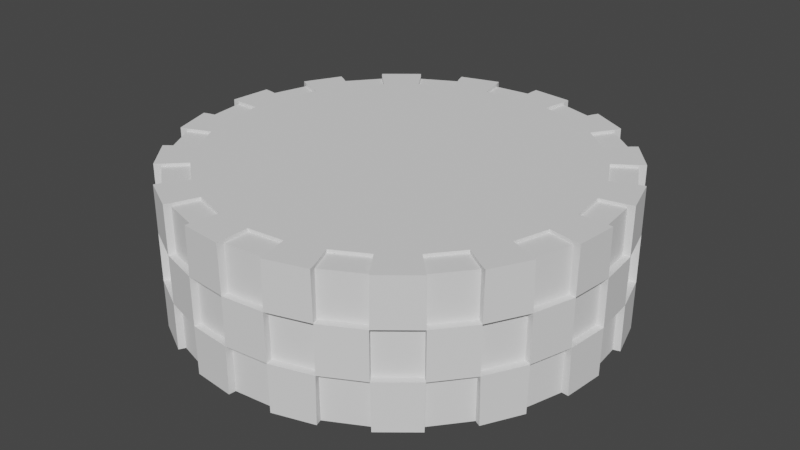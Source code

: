 # Source: TEST_Tire_01.blend  (saved by Blender 2.90.8; exported with 4.5.12 LTS)
import bpy
from mathutils import Matrix  # noqa: F401  (used for matrix-valued properties, if any)

bpy.ops.wm.read_factory_settings(use_empty=True)
scene = bpy.context.scene
scene.name = 'Scene'

# ---- collections
col_collection = bpy.data.collections.new('Collection'); scene.collection.children.link(col_collection)

# ---- world
world_world = bpy.data.worlds.new('World'); scene.world = world_world
world_world.use_nodes = True; world_world.node_tree.nodes.clear()
_N = world_world.node_tree.nodes; _L = world_world.node_tree.links
n0 = _N.new('ShaderNodeOutputWorld'); n0.name = 'World Output'; n0.location = (300, 300)
n1 = _N.new('ShaderNodeBackground'); n1.name = 'Background'; n1.location = (10, 300)
n1.inputs[0].default_value = (0.05088, 0.05088, 0.05088, 1.0)
_L.new(n1.outputs[0], n0.inputs[0])
n0.is_active_output = True
world_world.color = (0.05088, 0.05088, 0.05088)
world_world.use_sun_shadow = False
world_world.sun_shadow_jitter_overblur = 0.0

# ---- meshes
me_x = bpy.data.meshes.new('圓柱體')
me_x.from_pydata([(0.0, 12.0, -4.0), (-6.198e-07, 10.56, 4.0), (2.341, 11.77, -4.0), (2.06, 10.36, 4.0), (4.592, 11.09, -4.0), (4.041, 9.756, 4.0), (6.667, 9.978, -4.0), (5.867, 8.78, 4.0), (8.485, 8.485, -4.0), (7.467, 7.467, 4.0), (9.978, 6.667, -4.0), (8.78, 5.867, 4.0), (11.09, 4.592, -4.0), (9.756, 4.041, 4.0), (11.77, 2.341, -4.0), (10.36, 2.06, 4.0), (12.0, 9.06e-07, -4.0), (10.56, 6.042e-07, 4.0), (11.77, -2.341, -4.0), (10.36, -2.06, 4.0), (11.09, -4.592, -4.0), (9.756, -4.041, 4.0), (9.978, -6.667, -4.0), (8.78, -5.867, 4.0), (8.485, -8.485, -4.0), (7.467, -7.467, 4.0), (6.667, -9.978, -4.0), (5.867, -8.78, 4.0), (4.592, -11.09, -4.0), (4.041, -9.756, 4.0), (2.341, -11.77, -4.0), (2.06, -10.36, 4.0), (-3.91e-06, -12.0, -4.0), (-3.614e-06, -10.56, 4.0), (-2.341, -11.77, -4.0), (-2.06, -10.36, 4.0), (-4.592, -11.09, -4.0), (-4.041, -9.756, 4.0), (-6.667, -9.978, -4.0), (-5.867, -8.78, 4.0), (-8.485, -8.485, -4.0), (-7.467, -7.467, 4.0), (-9.978, -6.667, -4.0), (-8.78, -5.867, 4.0), (-11.09, -4.592, -4.0), (-9.756, -4.041, 4.0), (-11.77, -2.341, -4.0), (-10.36, -2.06, 4.0), (-12.0, 1.159e-05, -4.0), (-10.56, 1.012e-05, 4.0), (-11.77, 2.341, -4.0), (-10.36, 2.06, 4.0), (-11.09, 4.592, -4.0), (-9.756, 4.041, 4.0), (-9.978, 6.667, -4.0), (-8.78, 5.867, 4.0), (-8.485, 8.485, -4.0), (-7.467, 7.467, 4.0), (-6.667, 9.978, -4.0), (-5.867, 8.78, 4.0), (-4.592, 11.09, -4.0), (-4.041, 9.756, 4.0), (-2.341, 11.77, -4.0), (-2.06, 10.36, 4.0), (2.341, 11.77, 4.0), (0.0, 12.0, 4.0), (4.592, 11.09, 4.0), (6.667, 9.978, 4.0), (8.485, 8.485, 4.0), (9.978, 6.667, 4.0), (11.09, 4.592, 4.0), (11.77, 2.341, 4.0), (12.0, 9.06e-07, 4.0), (11.77, -2.341, 4.0), (11.09, -4.592, 4.0), (9.978, -6.667, 4.0), (8.485, -8.485, 4.0), (6.667, -9.978, 4.0), (4.592, -11.09, 4.0), (2.341, -11.77, 4.0), (-3.91e-06, -12.0, 4.0), (-2.341, -11.77, 4.0), (-4.592, -11.09, 4.0), (-6.667, -9.978, 4.0), (-8.485, -8.485, 4.0), (-9.978, -6.667, 4.0), (-11.09, -4.592, 4.0), (-11.77, -2.341, 4.0), (-12.0, 1.159e-05, 4.0), (-11.77, 2.341, 4.0), (-11.09, 4.592, 4.0), (-9.978, 6.667, 4.0), (-8.485, 8.485, 4.0), (-6.667, 9.978, 4.0), (-4.592, 11.09, 4.0), (-2.341, 11.77, 4.0), (0.0, 12.0, -1.333), (0.0, 12.0, 1.333), (2.341, 11.77, 1.333), (2.341, 11.77, -1.333), (4.592, 11.09, 1.333), (4.592, 11.09, -1.333), (6.667, 9.978, 1.333), (6.667, 9.978, -1.333), (8.485, 8.485, 1.333), (8.485, 8.485, -1.333), (9.978, 6.667, 1.333), (9.978, 6.667, -1.333), (11.09, 4.592, 1.333), (11.09, 4.592, -1.333), (11.77, 2.341, 1.333), (11.77, 2.341, -1.333), (12.0, 9.06e-07, 1.333), (12.0, 9.06e-07, -1.333), (11.77, -2.341, 1.333), (11.77, -2.341, -1.333), (11.09, -4.592, 1.333), (11.09, -4.592, -1.333), (9.978, -6.667, 1.333), (9.978, -6.667, -1.333), (8.485, -8.485, 1.333), (8.485, -8.485, -1.333), (6.667, -9.978, 1.333), (6.667, -9.978, -1.333), (4.592, -11.09, 1.333), (4.592, -11.09, -1.333), (2.341, -11.77, 1.333), (2.341, -11.77, -1.333), (-3.91e-06, -12.0, 1.333), (-3.91e-06, -12.0, -1.333), (-2.341, -11.77, 1.333), (-2.341, -11.77, -1.333), (-4.592, -11.09, 1.333), (-4.592, -11.09, -1.333), (-6.667, -9.978, 1.333), (-6.667, -9.978, -1.333), (-8.485, -8.485, 1.333), (-8.485, -8.485, -1.333), (-9.978, -6.667, 1.333), (-9.978, -6.667, -1.333), (-11.09, -4.592, 1.333), (-11.09, -4.592, -1.333), (-11.77, -2.341, 1.333), (-11.77, -2.341, -1.333), (-12.0, 1.159e-05, 1.333), (-12.0, 1.159e-05, -1.333), (-11.77, 2.341, 1.333), (-11.77, 2.341, -1.333), (-11.09, 4.592, 1.333), (-11.09, 4.592, -1.333), (-9.978, 6.667, 1.333), (-9.978, 6.667, -1.333), (-8.485, 8.485, 1.333), (-8.485, 8.485, -1.333), (-6.667, 9.978, 1.333), (-6.667, 9.978, -1.333), (-4.592, 11.09, 1.333), (-4.592, 11.09, -1.333), (-2.341, 11.77, 1.333), (-2.341, 11.77, -1.333), (4.592, 11.09, 3.829), (2.341, 11.77, 3.829), (8.485, 8.485, 3.829), (6.667, 9.978, 3.829), (11.09, 4.592, 3.829), (9.978, 6.667, 3.829), (12.0, 9.06e-07, 3.829), (11.77, 2.341, 3.829), (11.09, -4.592, 3.829), (11.77, -2.341, 3.829), (8.485, -8.485, 3.829), (9.978, -6.667, 3.829), (4.592, -11.09, 3.829), (6.667, -9.978, 3.829), (-3.91e-06, -12.0, 3.829), (2.341, -11.77, 3.829), (-4.592, -11.09, 3.829), (-2.341, -11.77, 3.829), (-8.485, -8.485, 3.829), (-6.667, -9.978, 3.829), (-11.09, -4.592, 3.829), (-9.978, -6.667, 3.829), (-12.0, 1.159e-05, 3.829), (-11.77, -2.341, 3.829), (-11.09, 4.592, 3.829), (-11.77, 2.341, 3.829), (-8.485, 8.485, 3.829), (-9.978, 6.667, 3.829), (-4.592, 11.09, 3.829), (-6.667, 9.978, 3.829), (0.0, 12.0, 3.829), (-2.341, 11.77, 3.829), (4.041, 9.756, 3.829), (2.06, 10.36, 3.829), (7.467, 7.467, 3.829), (5.867, 8.78, 3.829), (9.756, 4.041, 3.829), (8.78, 5.867, 3.829), (10.56, 6.042e-07, 3.829), (10.36, 2.06, 3.829), (9.756, -4.041, 3.829), (10.36, -2.06, 3.829), (7.467, -7.467, 3.829), (8.78, -5.867, 3.829), (4.041, -9.756, 3.829), (5.867, -8.78, 3.829), (-3.614e-06, -10.56, 3.829), (2.06, -10.36, 3.829), (-4.041, -9.756, 3.829), (-2.06, -10.36, 3.829), (-7.467, -7.467, 3.829), (-5.867, -8.78, 3.829), (-9.756, -4.041, 3.829), (-8.78, -5.867, 3.829), (-10.56, 1.012e-05, 3.829), (-10.36, -2.06, 3.829), (-9.756, 4.041, 3.829), (-10.36, 2.06, 3.829), (-7.467, 7.467, 3.829), (-8.78, 5.867, 3.829), (-4.041, 9.756, 3.829), (-5.867, 8.78, 3.829), (-6.198e-07, 10.56, 3.829), (-2.06, 10.36, 3.829), (0.03815, 12.39, -4.0), (2.379, 12.16, -4.0), (2.379, 12.16, 4.0), (0.03815, 12.39, 4.0), (2.417, 12.15, -1.333), (12.39, -0.03815, 4.0), (12.39, -0.03815, 3.829), (4.741, 11.45, -1.333), (4.776, 11.43, -4.0), (6.85, 10.32, -4.0), (6.85, 10.32, 4.0), (4.776, 11.43, 4.0), (6.883, 10.3, -1.333), (2.454, -12.14, 3.829), (2.454, -12.14, 4.0), (8.761, 8.761, -1.333), (8.786, 8.732, -4.0), (10.28, 6.914, -4.0), (10.28, 6.914, 4.0), (8.786, 8.732, 4.0), (10.3, 6.883, -1.333), (11.45, 4.741, -1.333), (11.46, 4.705, -4.0), (12.14, 2.454, -4.0), (12.14, 2.454, 4.0), (11.46, 4.705, 4.0), (12.15, 2.417, -1.333), (12.39, 9.839e-07, -1.333), (12.39, -0.03815, -4.0), (12.16, -2.379, -4.0), (12.16, -2.379, 4.0), (12.15, -2.417, -1.333), (11.45, -4.741, -1.333), (11.43, -4.776, -4.0), (10.32, -6.85, -4.0), (10.32, -6.85, 4.0), (11.43, -4.776, 4.0), (10.3, -6.883, -1.333), (8.761, -8.761, -1.333), (8.732, -8.786, -4.0), (6.914, -10.28, -4.0), (6.914, -10.28, 4.0), (8.732, -8.786, 4.0), (6.883, -10.3, -1.333), (-4.776, -11.43, 4.0), (-4.776, -11.43, 3.829), (4.741, -11.45, -1.333), (4.705, -11.46, -4.0), (2.454, -12.14, -4.0), (4.705, -11.46, 4.0), (2.417, -12.15, -1.333), (-12.16, 2.379, 3.829), (-12.16, 2.379, 4.0), (-3.988e-06, -12.39, -1.333), (-0.03816, -12.39, -4.0), (-2.379, -12.16, -4.0), (-2.379, -12.16, 4.0), (-0.03816, -12.39, 4.0), (-2.417, -12.15, -1.333), (-4.741, -11.45, -1.333), (-4.776, -11.43, -4.0), (-6.85, -10.32, -4.0), (-6.85, -10.32, 4.0), (-6.883, -10.3, -1.333), (11.43, -4.776, 3.829), (-8.761, -8.761, -1.333), (-8.786, -8.732, -4.0), (-10.28, -6.914, -4.0), (-10.28, -6.914, 4.0), (-8.786, -8.732, 4.0), (-10.3, -6.883, -1.333), (-0.03816, -12.39, 3.829), (-11.45, -4.741, -1.333), (-11.46, -4.705, -4.0), (-12.14, -2.454, -4.0), (-12.14, -2.454, 4.0), (-11.46, -4.705, 4.0), (-12.15, -2.417, -1.333), (-12.39, 1.199e-05, -1.333), (-12.39, 0.03816, -4.0), (-12.16, 2.379, -4.0), (-12.39, 0.03816, 4.0), (-12.15, 2.417, -1.333), (-11.45, 4.741, -1.333), (-11.43, 4.776, -4.0), (-10.32, 6.85, -4.0), (-10.32, 6.85, 4.0), (-11.43, 4.776, 4.0), (-10.3, 6.883, -1.333), (2.379, 12.16, 3.829), (-8.76, 8.761, -1.333), (-8.732, 8.786, -4.0), (-6.914, 10.28, -4.0), (-6.914, 10.28, 4.0), (-8.732, 8.786, 4.0), (-6.883, 10.3, -1.333), (4.705, -11.46, 3.829), (-4.741, 11.45, -1.333), (-4.705, 11.46, -4.0), (-2.454, 12.14, -4.0), (-2.454, 12.14, 4.0), (-4.705, 11.46, 4.0), (-2.417, 12.15, -1.333), (10.28, 6.914, 3.829), (1.67e-07, 12.39, -1.333), (1.67e-07, 12.39, 1.333), (2.417, 12.15, 1.333), (4.741, 11.45, 1.333), (6.883, 10.3, 1.333), (8.761, 8.761, 1.333), (10.3, 6.883, 1.333), (11.45, 4.741, 1.333), (12.15, 2.417, 1.333), (12.39, 1.004e-06, 1.333), (12.15, -2.417, 1.333), (11.45, -4.741, 1.333), (10.3, -6.883, 1.333), (8.761, -8.761, 1.333), (6.883, -10.3, 1.333), (4.741, -11.45, 1.333), (2.417, -12.15, 1.333), (-3.988e-06, -12.39, 1.333), (-2.417, -12.15, 1.333), (-4.741, -11.45, 1.333), (-6.883, -10.3, 1.333), (-8.761, -8.761, 1.333), (-10.3, -6.883, 1.333), (-11.45, -4.741, 1.333), (-12.15, -2.417, 1.333), (-12.39, 1.191e-05, 1.333), (-12.15, 2.417, 1.333), (-11.45, 4.741, 1.333), (-10.3, 6.883, 1.333), (-8.76, 8.761, 1.333), (-6.883, 10.3, 1.333), (-4.741, 11.45, 1.333), (-2.417, 12.15, 1.333), (12.14, 2.454, 3.829), (-10.32, 6.85, 3.829), (-8.732, 8.786, 3.829), (4.776, 11.43, 3.829), (12.16, -2.379, 3.829), (-6.85, -10.32, 3.829), (-8.786, -8.732, 3.829), (10.32, -6.85, 3.829), (8.732, -8.786, 3.829), (6.914, -10.28, 3.829), (-6.914, 10.28, 3.829), (-4.705, 11.46, 3.829), (6.85, 10.32, 3.829), (8.786, 8.732, 3.829), (-10.28, -6.914, 3.829), (-11.46, -4.705, 3.829), (-2.379, -12.16, 3.829), (-2.454, 12.14, 3.829), (0.03815, 12.39, 3.829), (11.46, 4.705, 3.829), (-12.14, -2.454, 3.829), (-12.39, 0.03816, 3.829), (-11.43, 4.776, 3.829)], [], [(106, 104, 333, 334), (81, 177, 377, 280), (26, 24, 263, 264), (105, 107, 244, 239), (180, 86, 300, 376), (24, 121, 262, 263), (106, 108, 335, 334), (85, 181, 375, 292), (109, 107, 244, 245), (110, 108, 335, 336), (119, 22, 258, 261), (109, 111, 250, 245), (162, 68, 243, 374), (74, 75, 259, 260), (110, 112, 337, 336), (3, 1, 63, 61, 59, 57, 55, 53, 51, 49, 47, 45, 43, 41, 39, 37, 35, 33, 31, 29, 27, 25, 23, 21, 19, 17, 15, 13, 11, 9, 7, 5), (67, 163, 373, 234), (0, 2, 4, 6, 8, 10, 12, 14, 16, 18, 20, 22, 24, 26, 28, 30, 32, 34, 36, 38, 40, 42, 44, 46, 48, 50, 52, 54, 56, 58, 60, 62), (1, 3, 64, 65), (81, 35, 209, 177), (5, 7, 67, 66), (33, 80, 174, 206), (9, 11, 69, 68), (43, 45, 212, 213), (13, 15, 71, 70), (79, 31, 207, 175), (17, 19, 73, 72), (29, 78, 172, 204), (21, 23, 75, 74), (39, 41, 210, 211), (25, 27, 77, 76), (77, 27, 205, 173), (29, 31, 79, 78), (25, 76, 170, 202), (33, 35, 81, 80), (35, 37, 208, 209), (37, 39, 83, 82), (75, 23, 203, 171), (41, 43, 85, 84), (21, 74, 168, 200), (45, 47, 87, 86), (31, 33, 206, 207), (49, 51, 89, 88), (73, 19, 201, 169), (53, 55, 91, 90), (17, 72, 166, 198), (57, 59, 93, 92), (27, 29, 204, 205), (61, 63, 95, 94), (71, 15, 199, 167), (62, 159, 96, 0), (22, 20, 257, 258), (113, 111, 250, 251), (157, 156, 158, 159), (58, 155, 157, 60), (188, 94, 325, 372), (20, 117, 256, 257), (153, 152, 154, 155), (54, 151, 153, 56), (114, 112, 337, 338), (93, 189, 371, 317), (149, 148, 150, 151), (50, 147, 149, 52), (113, 115, 255, 251), (115, 18, 253, 255), (145, 144, 146, 147), (46, 143, 145, 48), (114, 116, 339, 338), (72, 73, 254, 229), (141, 140, 142, 143), (42, 139, 141, 44), (117, 115, 255, 256), (77, 173, 370, 265), (137, 136, 138, 139), (38, 135, 137, 40), (18, 16, 252, 253), (118, 116, 339, 340), (133, 132, 134, 135), (34, 131, 133, 36), (170, 76, 266, 369), (16, 113, 251, 252), (129, 128, 130, 131), (30, 127, 129, 32), (117, 119, 261, 256), (118, 120, 341, 340), (125, 124, 126, 127), (26, 123, 125, 28), (111, 14, 247, 250), (121, 119, 261, 262), (121, 120, 122, 123), (22, 119, 121, 24), (75, 171, 368, 259), (70, 71, 248, 249), (117, 116, 118, 119), (18, 115, 117, 20), (122, 120, 341, 342), (14, 12, 246, 247), (113, 112, 114, 115), (14, 111, 113, 16), (121, 123, 267, 262), (12, 109, 245, 246), (109, 108, 110, 111), (10, 107, 109, 12), (122, 124, 343, 342), (178, 84, 293, 367), (105, 104, 106, 107), (6, 103, 105, 8), (125, 123, 267, 270), (83, 179, 366, 286), (101, 100, 102, 103), (2, 99, 101, 4), (126, 124, 343, 344), (107, 10, 241, 244), (96, 97, 98, 99), (193, 192, 160, 161), (195, 194, 162, 163), (197, 196, 164, 165), (199, 198, 166, 167), (201, 200, 168, 169), (203, 202, 170, 171), (205, 204, 172, 173), (207, 206, 174, 175), (209, 208, 176, 177), (211, 210, 178, 179), (213, 212, 180, 181), (215, 214, 182, 183), (217, 216, 184, 185), (219, 218, 186, 187), (221, 220, 188, 189), (223, 222, 190, 191), (47, 49, 214, 215), (37, 82, 176, 208), (83, 39, 211, 179), (51, 53, 216, 217), (41, 84, 178, 210), (85, 43, 213, 181), (55, 57, 218, 219), (3, 5, 192, 193), (45, 86, 180, 212), (87, 47, 215, 183), (59, 61, 220, 221), (7, 9, 194, 195), (49, 88, 182, 214), (89, 51, 217, 185), (63, 1, 222, 223), (11, 13, 196, 197), (53, 90, 184, 216), (1, 65, 190, 222), (91, 55, 219, 187), (64, 3, 193, 161), (15, 17, 198, 199), (57, 92, 186, 218), (5, 66, 160, 192), (93, 59, 221, 189), (67, 7, 195, 163), (19, 21, 200, 201), (61, 94, 188, 220), (9, 68, 162, 194), (95, 63, 223, 191), (69, 11, 197, 165), (23, 25, 202, 203), (13, 70, 164, 196), (98, 161, 160, 100), (102, 163, 162, 104), (106, 165, 164, 108), (110, 167, 166, 112), (114, 169, 168, 116), (118, 171, 170, 120), (122, 173, 172, 124), (126, 175, 174, 128), (130, 177, 176, 132), (134, 179, 178, 136), (138, 181, 180, 140), (142, 183, 182, 144), (146, 185, 184, 148), (150, 187, 186, 152), (154, 189, 188, 156), (158, 191, 190, 97), (329, 379, 227, 226, 313, 330), (331, 364, 235, 234, 373, 332), (333, 374, 243, 242, 327, 334), (335, 380, 249, 248, 361, 336), (337, 230, 229, 254, 365, 338), (339, 288, 260, 259, 368, 340), (341, 369, 266, 265, 370, 342), (343, 320, 273, 238, 237, 344), (345, 295, 281, 280, 377, 346), (347, 269, 268, 286, 366, 348), (349, 367, 293, 292, 375, 350), (351, 376, 300, 299, 381, 352), (353, 382, 305, 276, 275, 354), (355, 383, 311, 310, 362, 356), (357, 363, 318, 317, 371, 358), (359, 372, 325, 324, 378, 360), (326, 360, 329, 328), (322, 321, 326, 323), (319, 358, 359, 321), (315, 314, 319, 316), (312, 356, 357, 314), (308, 307, 312, 309), (306, 354, 355, 307), (303, 302, 306, 304), (301, 352, 353, 302), (297, 296, 301, 298), (294, 350, 351, 296), (290, 289, 294, 291), (287, 348, 349, 289), (284, 283, 287, 285), (282, 346, 347, 283), (278, 277, 282, 279), (274, 344, 345, 277), (271, 270, 274, 272), (267, 342, 343, 270), (263, 262, 267, 264), (261, 340, 341, 262), (257, 256, 261, 258), (255, 338, 339, 256), (252, 251, 255, 253), (250, 336, 337, 251), (246, 245, 250, 247), (244, 334, 335, 245), (240, 239, 244, 241), (236, 332, 333, 239), (232, 231, 236, 233), (228, 330, 331, 231), (224, 328, 228, 225), (76, 77, 265, 266), (105, 103, 236, 239), (123, 26, 264, 267), (102, 104, 333, 332), (101, 103, 236, 231), (176, 82, 268, 269), (102, 100, 331, 332), (28, 125, 270, 271), (95, 191, 378, 324), (101, 99, 228, 231), (30, 28, 271, 272), (190, 65, 227, 379), (98, 100, 331, 330), (78, 79, 238, 273), (164, 70, 249, 380), (96, 99, 228, 328), (127, 30, 272, 274), (98, 97, 329, 330), (89, 185, 275, 276), (32, 129, 277, 278), (87, 183, 381, 299), (34, 32, 278, 279), (182, 88, 305, 382), (80, 81, 280, 281), (131, 34, 279, 282), (36, 133, 283, 284), (0, 96, 328, 224), (38, 36, 284, 285), (97, 96, 328, 329), (82, 83, 286, 268), (99, 98, 330, 228), (135, 38, 285, 287), (100, 101, 231, 331), (184, 90, 311, 383), (103, 102, 332, 236), (168, 74, 260, 288), (161, 98, 330, 313), (104, 105, 239, 333), (40, 137, 289, 290), (100, 160, 364, 331), (107, 106, 334, 244), (42, 40, 290, 291), (163, 102, 332, 373), (108, 109, 245, 335), (84, 85, 292, 293), (104, 162, 374, 333), (111, 110, 336, 250), (139, 42, 291, 294), (165, 106, 334, 327), (112, 113, 251, 337), (108, 164, 380, 335), (115, 114, 338, 255), (174, 80, 281, 295), (167, 110, 336, 361), (116, 117, 256, 339), (44, 141, 296, 297), (112, 166, 230, 337), (119, 118, 340, 261), (46, 44, 297, 298), (169, 114, 338, 365), (120, 121, 262, 341), (86, 87, 299, 300), (116, 168, 288, 339), (123, 122, 342, 267), (143, 46, 298, 301), (171, 118, 340, 368), (124, 125, 270, 343), (120, 170, 369, 341), (127, 126, 344, 274), (173, 122, 342, 370), (128, 129, 277, 345), (48, 145, 302, 303), (124, 172, 320, 343), (131, 130, 346, 282), (50, 48, 303, 304), (175, 126, 344, 237), (132, 133, 283, 347), (88, 89, 276, 305), (128, 174, 295, 345), (135, 134, 348, 287), (147, 50, 304, 306), (177, 130, 346, 377), (136, 137, 289, 349), (132, 176, 269, 347), (139, 138, 350, 294), (52, 149, 307, 308), (179, 134, 348, 366), (140, 141, 296, 351), (54, 52, 308, 309), (136, 178, 367, 349), (143, 142, 352, 301), (90, 91, 310, 311), (181, 138, 350, 375), (144, 145, 302, 353), (151, 54, 309, 312), (140, 180, 376, 351), (147, 146, 354, 306), (183, 142, 352, 381), (148, 149, 307, 355), (64, 161, 313, 226), (144, 182, 382, 353), (151, 150, 356, 312), (56, 153, 314, 315), (185, 146, 354, 275), (152, 153, 314, 357), (58, 56, 315, 316), (148, 184, 383, 355), (155, 154, 358, 319), (92, 93, 317, 318), (187, 150, 356, 362), (156, 157, 321, 359), (155, 58, 316, 319), (152, 186, 363, 357), (159, 158, 360, 326), (189, 154, 358, 371), (96, 159, 326, 328), (172, 78, 273, 320), (156, 188, 372, 359), (158, 97, 329, 360), (60, 157, 321, 322), (191, 158, 360, 378), (157, 159, 326, 321), (62, 60, 322, 323), (97, 190, 379, 329), (158, 156, 359, 360), (94, 95, 324, 325), (157, 155, 319, 321), (159, 62, 323, 326), (154, 156, 359, 358), (153, 155, 319, 314), (69, 165, 327, 242), (154, 152, 357, 358), (153, 151, 312, 314), (150, 152, 357, 356), (149, 151, 312, 307), (150, 148, 355, 356), (149, 147, 306, 307), (146, 148, 355, 354), (145, 147, 306, 302), (146, 144, 353, 354), (145, 143, 301, 302), (142, 144, 353, 352), (141, 143, 301, 296), (142, 140, 351, 352), (141, 139, 294, 296), (2, 0, 224, 225), (138, 140, 351, 350), (65, 64, 226, 227), (137, 139, 294, 289), (99, 2, 225, 228), (138, 136, 349, 350), (137, 135, 287, 289), (166, 72, 229, 230), (71, 167, 361, 248), (134, 136, 349, 348), (4, 101, 231, 232), (133, 135, 287, 283), (6, 4, 232, 233), (134, 132, 347, 348), (66, 67, 234, 235), (91, 187, 362, 310), (133, 131, 282, 283), (103, 6, 233, 236), (186, 92, 318, 363), (130, 132, 347, 346), (160, 66, 235, 364), (129, 131, 282, 277), (79, 175, 237, 238), (130, 128, 345, 346), (8, 105, 239, 240), (129, 127, 274, 277), (10, 8, 240, 241), (73, 169, 365, 254), (126, 128, 345, 344), (68, 69, 242, 243), (125, 127, 274, 270)])
_uv = me_x.uv_layers.new(name='UVMap')
_uv.uv.foreach_set('vector', [0.8437, 0.8333, 0.875, 0.8333, 0.875, 0.8333, 0.8437, 0.8333, 0.2032, 0.01461, 0.2032, 0.01461, 0.2032, 0.01461, 0.2032, 0.01461, 0.8833, 0.05045, 0.9197, 0.08029, 0.9197, 0.08029, 0.8833, 0.05045, 0.875, 0.6667, 0.8438, 0.6667, 0.8438, 0.6667, 0.875, 0.6667, 0.02827, 0.1582, 0.02827, 0.1582, 0.02827, 0.1582, 0.02827, 0.1582, 0.625, 0.5, 0.625, 0.6667, 0.625, 0.6667, 0.625, 0.5, 0.8437, 0.8333, 0.8125, 0.8333, 0.8125, 0.8333, 0.8437, 0.8333, 0.05045, 0.1167, 0.05045, 0.1167, 0.05045, 0.1167, 0.05045, 0.1167, 0.8125, 0.6667, 0.8438, 0.6667, 0.8438, 0.6667, 0.8125, 0.6667, 0.7812, 0.8333, 0.8125, 0.8333, 0.8125, 0.8333, 0.7812, 0.8333, 0.6562, 0.6667, 0.6562, 0.5, 0.6562, 0.5, 0.6562, 0.6667, 0.8125, 0.6667, 0.7812, 0.6667, 0.7812, 0.6667, 0.8125, 0.6667, 0.4197, 0.4197, 0.4197, 0.4197, 0.4197, 0.4197, 0.4197, 0.4197, 0.4717, 0.1582, 0.4496, 0.1167, 0.4496, 0.1167, 0.4717, 0.1582, 0.7812, 0.8333, 0.75, 0.8333, 0.75, 0.8333, 0.7812, 0.8333, 0.2912, 0.4571, 0.25, 0.4612, 0.2088, 0.4571, 0.1692, 0.4451, 0.1327, 0.4256, 0.1007, 0.3993, 0.07439, 0.3673, 0.05487, 0.3308, 0.04285, 0.2912, 0.0388, 0.25, 0.04285, 0.2088, 0.05487, 0.1692, 0.07439, 0.1327, 0.1007, 0.1007, 0.1327, 0.07439, 0.1692, 0.05487, 0.2088, 0.04285, 0.25, 0.0388, 0.2912, 0.04285, 0.3308, 0.05487, 0.3673, 0.07439, 0.3993, 0.1007, 0.4256, 0.1327, 0.4451, 0.1692, 0.4571, 0.2088, 0.4612, 0.25, 0.4571, 0.2912, 0.4451, 0.3308, 0.4256, 0.3673, 0.3993, 0.3993, 0.3673, 0.4256, 0.3308, 0.4451, 0.3833, 0.4496, 0.3833, 0.4496, 0.3833, 0.4496, 0.3833, 0.4496, 0.75, 0.49, 0.7968, 0.4854, 0.8418, 0.4717, 0.8833, 0.4496, 0.9197, 0.4197, 0.9496, 0.3833, 0.9717, 0.3418, 0.9854, 0.2968, 0.99, 0.25, 0.9854, 0.2032, 0.9717, 0.1582, 0.9496, 0.1167, 0.9197, 0.08029, 0.8833, 0.05045, 0.8418, 0.02827, 0.7968, 0.01461, 0.75, 0.01, 0.7032, 0.01461, 0.6582, 0.02827, 0.6167, 0.05045, 0.5803, 0.08029, 0.5504, 0.1167, 0.5283, 0.1582, 0.5146, 0.2032, 0.51, 0.25, 0.5146, 0.2968, 0.5283, 0.3418, 0.5504, 0.3833, 0.5803, 0.4197, 0.6167, 0.4496, 0.6582, 0.4717, 0.7032, 0.4854, 0.25, 0.4612, 0.2912, 0.4571, 0.2968, 0.4854, 0.25, 0.49, 0.2032, 0.01461, 0.2088, 0.04285, 0.2088, 0.04285, 0.2032, 0.01461, 0.3308, 0.4451, 0.3673, 0.4256, 0.3833, 0.4496, 0.3418, 0.4717, 0.25, 0.0388, 0.25, 0.01, 0.25, 0.01, 0.25, 0.0388, 0.3993, 0.3993, 0.4256, 0.3673, 0.4496, 0.3833, 0.4197, 0.4197, 0.07439, 0.1327, 0.05487, 0.1692, 0.05487, 0.1692, 0.07439, 0.1327, 0.4451, 0.3308, 0.4571, 0.2912, 0.4854, 0.2968, 0.4717, 0.3418, 0.2968, 0.01461, 0.2912, 0.04285, 0.2912, 0.04285, 0.2968, 0.01461, 0.4612, 0.25, 0.4571, 0.2088, 0.4854, 0.2032, 0.49, 0.25, 0.3308, 0.05487, 0.3418, 0.02827, 0.3418, 0.02827, 0.3308, 0.05487, 0.4451, 0.1692, 0.4256, 0.1327, 0.4496, 0.1167, 0.4717, 0.1582, 0.1327, 0.07439, 0.1007, 0.1007, 0.1007, 0.1007, 0.1327, 0.07439, 0.3993, 0.1007, 0.3673, 0.07439, 0.3833, 0.05045, 0.4197, 0.08029, 0.3833, 0.05045, 0.3673, 0.07439, 0.3673, 0.07439, 0.3833, 0.05045, 0.3308, 0.05487, 0.2912, 0.04285, 0.2968, 0.01461, 0.3418, 0.02827, 0.3993, 0.1007, 0.4197, 0.08029, 0.4197, 0.08029, 0.3993, 0.1007, 0.25, 0.0388, 0.2088, 0.04285, 0.2032, 0.01461, 0.25, 0.01, 0.2088, 0.04285, 0.1692, 0.05487, 0.1692, 0.05487, 0.2088, 0.04285, 0.1692, 0.05487, 0.1327, 0.07439, 0.1167, 0.05045, 0.1582, 0.02827, 0.4496, 0.1167, 0.4256, 0.1327, 0.4256, 0.1327, 0.4496, 0.1167, 0.1007, 0.1007, 0.07439, 0.1327, 0.05045, 0.1167, 0.08029, 0.08029, 0.4451, 0.1692, 0.4717, 0.1582, 0.4717, 0.1582, 0.4451, 0.1692, 0.05487, 0.1692, 0.04285, 0.2088, 0.01461, 0.2032, 0.02827, 0.1582, 0.2912, 0.04285, 0.25, 0.0388, 0.25, 0.0388, 0.2912, 0.04285, 0.0388, 0.25, 0.04285, 0.2912, 0.01461, 0.2968, 0.01, 0.25, 0.4854, 0.2032, 0.4571, 0.2088, 0.4571, 0.2088, 0.4854, 0.2032, 0.05487, 0.3308, 0.07439, 0.3673, 0.05045, 0.3833, 0.02827, 0.3418, 0.4612, 0.25, 0.49, 0.25, 0.49, 0.25, 0.4612, 0.25, 0.1007, 0.3993, 0.1327, 0.4256, 0.1167, 0.4496, 0.08029, 0.4197, 0.3673, 0.07439, 0.3308, 0.05487, 0.3308, 0.05487, 0.3673, 0.07439, 0.1692, 0.4451, 0.2088, 0.4571, 0.2032, 0.4854, 0.1582, 0.4717, 0.4854, 0.2968, 0.4571, 0.2912, 0.4571, 0.2912, 0.4854, 0.2968, 0.03125, 0.5, 0.03125, 0.6667, 0.0, 0.6667, 0.0, 0.5, 0.9496, 0.1167, 0.9717, 0.1582, 0.9717, 0.1582, 0.9496, 0.1167, 0.75, 0.6667, 0.7812, 0.6667, 0.7812, 0.6667, 0.75, 0.6667, 0.0625, 0.6667, 0.0625, 0.8333, 0.03125, 0.8333, 0.03125, 0.6667, 0.09375, 0.5, 0.09375, 0.6667, 0.0625, 0.6667, 0.0625, 0.5, 0.1582, 0.4717, 0.1582, 0.4717, 0.1582, 0.4717, 0.1582, 0.4717, 0.6875, 0.5, 0.6875, 0.6667, 0.6875, 0.6667, 0.6875, 0.5, 0.125, 0.6667, 0.125, 0.8333, 0.09375, 0.8333, 0.09375, 0.6667, 0.1562, 0.5, 0.1562, 0.6667, 0.125, 0.6667, 0.125, 0.5, 0.7188, 0.8333, 0.75, 0.8333, 0.75, 0.8333, 0.7188, 0.8333, 0.1167, 0.4496, 0.1167, 0.4496, 0.1167, 0.4496, 0.1167, 0.4496, 0.1875, 0.6667, 0.1875, 0.8333, 0.1562, 0.8333, 0.1562, 0.6667, 0.2188, 0.5, 0.2188, 0.6667, 0.1875, 0.6667, 0.1875, 0.5, 0.75, 0.6667, 0.7188, 0.6667, 0.7188, 0.6667, 0.75, 0.6667, 0.7188, 0.6667, 0.7188, 0.5, 0.7188, 0.5, 0.7188, 0.6667, 0.25, 0.6667, 0.25, 0.8333, 0.2188, 0.8333, 0.2188, 0.6667, 0.2812, 0.5, 0.2812, 0.6667, 0.25, 0.6667, 0.25, 0.5, 0.7188, 0.8333, 0.6875, 0.8333, 0.6875, 0.8333, 0.7188, 0.8333, 0.49, 0.25, 0.4854, 0.2032, 0.4854, 0.2032, 0.49, 0.25, 0.3125, 0.6667, 0.3125, 0.8333, 0.2812, 0.8333, 0.2812, 0.6667, 0.3438, 0.5, 0.3438, 0.6667, 0.3125, 0.6667, 0.3125, 0.5, 0.6875, 0.6667, 0.7188, 0.6667, 0.7188, 0.6667, 0.6875, 0.6667, 0.3833, 0.05045, 0.3833, 0.05045, 0.3833, 0.05045, 0.3833, 0.05045, 0.375, 0.6667, 0.375, 0.8333, 0.3438, 0.8333, 0.3438, 0.6667, 0.4062, 0.5, 0.4062, 0.6667, 0.375, 0.6667, 0.375, 0.5, 0.9854, 0.2032, 0.99, 0.25, 0.99, 0.25, 0.9854, 0.2032, 0.6562, 0.8333, 0.6875, 0.8333, 0.6875, 0.8333, 0.6562, 0.8333, 0.4375, 0.6667, 0.4375, 0.8333, 0.4062, 0.8333, 0.4062, 0.6667, 0.4688, 0.5, 0.4688, 0.6667, 0.4375, 0.6667, 0.4375, 0.5, 0.4197, 0.08029, 0.4197, 0.08029, 0.4197, 0.08029, 0.4197, 0.08029, 0.75, 0.5, 0.75, 0.6667, 0.75, 0.6667, 0.75, 0.5, 0.5, 0.6667, 0.5, 0.8333, 0.4687, 0.8333, 0.4688, 0.6667, 0.5312, 0.5, 0.5312, 0.6667, 0.5, 0.6667, 0.5, 0.5, 0.6875, 0.6667, 0.6562, 0.6667, 0.6562, 0.6667, 0.6875, 0.6667, 0.6562, 0.8333, 0.625, 0.8333, 0.625, 0.8333, 0.6562, 0.8333, 0.5625, 0.6667, 0.5625, 0.8333, 0.5312, 0.8333, 0.5312, 0.6667, 0.5938, 0.5, 0.5938, 0.6667, 0.5625, 0.6667, 0.5625, 0.5, 0.7812, 0.6667, 0.7812, 0.5, 0.7812, 0.5, 0.7812, 0.6667, 0.625, 0.6667, 0.6562, 0.6667, 0.6562, 0.6667, 0.625, 0.6667, 0.625, 0.6667, 0.625, 0.8333, 0.5938, 0.8333, 0.5938, 0.6667, 0.6562, 0.5, 0.6562, 0.6667, 0.625, 0.6667, 0.625, 0.5, 0.4496, 0.1167, 0.4496, 0.1167, 0.4496, 0.1167, 0.4496, 0.1167, 0.4717, 0.3418, 0.4854, 0.2968, 0.4854, 0.2968, 0.4717, 0.3418, 0.6875, 0.6667, 0.6875, 0.8333, 0.6562, 0.8333, 0.6562, 0.6667, 0.7188, 0.5, 0.7188, 0.6667, 0.6875, 0.6667, 0.6875, 0.5, 0.5938, 0.8333, 0.625, 0.8333, 0.625, 0.8333, 0.5938, 0.8333, 0.9854, 0.2968, 0.9717, 0.3418, 0.9717, 0.3418, 0.9854, 0.2968, 0.75, 0.6667, 0.75, 0.8333, 0.7188, 0.8333, 0.7188, 0.6667, 0.7812, 0.5, 0.7812, 0.6667, 0.75, 0.6667, 0.75, 0.5, 0.625, 0.6667, 0.5938, 0.6667, 0.5938, 0.6667, 0.625, 0.6667, 0.8125, 0.5, 0.8125, 0.6667, 0.8125, 0.6667, 0.8125, 0.5, 0.8125, 0.6667, 0.8125, 0.8333, 0.7812, 0.8333, 0.7812, 0.6667, 0.8438, 0.5, 0.8438, 0.6667, 0.8125, 0.6667, 0.8125, 0.5, 0.5938, 0.8333, 0.5625, 0.8333, 0.5625, 0.8333, 0.5938, 0.8333, 0.08029, 0.08029, 0.08029, 0.08029, 0.08029, 0.08029, 0.08029, 0.08029, 0.875, 0.6667, 0.875, 0.8333, 0.8437, 0.8333, 0.8438, 0.6667, 0.9062, 0.5, 0.9062, 0.6667, 0.875, 0.6667, 0.875, 0.5, 0.5625, 0.6667, 0.5938, 0.6667, 0.5938, 0.6667, 0.5625, 0.6667, 0.1167, 0.05045, 0.1167, 0.05045, 0.1167, 0.05045, 0.1167, 0.05045, 0.9375, 0.6667, 0.9375, 0.8333, 0.9062, 0.8333, 0.9062, 0.6667, 0.9688, 0.5, 0.9688, 0.6667, 0.9375, 0.6667, 0.9375, 0.5, 0.5312, 0.8333, 0.5625, 0.8333, 0.5625, 0.8333, 0.5312, 0.8333, 0.8438, 0.6667, 0.8438, 0.5, 0.8438, 0.5, 0.8438, 0.6667, 1.0, 0.6667, 1.0, 0.8333, 0.9688, 0.8333, 0.9688, 0.6667, 0.2912, 0.4571, 0.3308, 0.4451, 0.3418, 0.4717, 0.2968, 0.4854, 0.3673, 0.4256, 0.3993, 0.3993, 0.4197, 0.4197, 0.3833, 0.4496, 0.4256, 0.3673, 0.4451, 0.3308, 0.4717, 0.3418, 0.4496, 0.3833, 0.4571, 0.2912, 0.4612, 0.25, 0.49, 0.25, 0.4854, 0.2968, 0.4571, 0.2088, 0.4451, 0.1692, 0.4717, 0.1582, 0.4854, 0.2032, 0.4256, 0.1327, 0.3993, 0.1007, 0.4197, 0.08029, 0.4496, 0.1167, 0.3673, 0.07439, 0.3308, 0.05487, 0.3418, 0.02827, 0.3833, 0.05045, 0.2912, 0.04285, 0.25, 0.0388, 0.25, 0.01, 0.2968, 0.01461, 0.2088, 0.04285, 0.1692, 0.05487, 0.1582, 0.02827, 0.2032, 0.01461, 0.1327, 0.07439, 0.1007, 0.1007, 0.08029, 0.08029, 0.1167, 0.05045, 0.07439, 0.1327, 0.05487, 0.1692, 0.02827, 0.1582, 0.05045, 0.1167, 0.04285, 0.2088, 0.0388, 0.25, 0.01, 0.25, 0.01461, 0.2032, 0.04285, 0.2912, 0.05487, 0.3308, 0.02827, 0.3418, 0.01461, 0.2968, 0.07439, 0.3673, 0.1007, 0.3993, 0.08029, 0.4197, 0.05045, 0.3833, 0.1327, 0.4256, 0.1692, 0.4451, 0.1582, 0.4717, 0.1167, 0.4496, 0.2088, 0.4571, 0.25, 0.4612, 0.25, 0.49, 0.2032, 0.4854, 0.04285, 0.2088, 0.0388, 0.25, 0.0388, 0.25, 0.04285, 0.2088, 0.1692, 0.05487, 0.1582, 0.02827, 0.1582, 0.02827, 0.1692, 0.05487, 0.1167, 0.05045, 0.1327, 0.07439, 0.1327, 0.07439, 0.1167, 0.05045, 0.04285, 0.2912, 0.05487, 0.3308, 0.05487, 0.3308, 0.04285, 0.2912, 0.1007, 0.1007, 0.08029, 0.08029, 0.08029, 0.08029, 0.1007, 0.1007, 0.05045, 0.1167, 0.07439, 0.1327, 0.07439, 0.1327, 0.05045, 0.1167, 0.07439, 0.3673, 0.1007, 0.3993, 0.1007, 0.3993, 0.07439, 0.3673, 0.2912, 0.4571, 0.3308, 0.4451, 0.3308, 0.4451, 0.2912, 0.4571, 0.05487, 0.1692, 0.02827, 0.1582, 0.02827, 0.1582, 0.05487, 0.1692, 0.01461, 0.2032, 0.04285, 0.2088, 0.04285, 0.2088, 0.01461, 0.2032, 0.1327, 0.4256, 0.1692, 0.4451, 0.1692, 0.4451, 0.1327, 0.4256, 0.3673, 0.4256, 0.3993, 0.3993, 0.3993, 0.3993, 0.3673, 0.4256, 0.0388, 0.25, 0.01, 0.25, 0.01, 0.25, 0.0388, 0.25, 0.01461, 0.2968, 0.04285, 0.2912, 0.04285, 0.2912, 0.01461, 0.2968, 0.2088, 0.4571, 0.25, 0.4612, 0.25, 0.4612, 0.2088, 0.4571, 0.4256, 0.3673, 0.4451, 0.3308, 0.4451, 0.3308, 0.4256, 0.3673, 0.05487, 0.3308, 0.02827, 0.3418, 0.02827, 0.3418, 0.05487, 0.3308, 0.25, 0.4612, 0.25, 0.49, 0.25, 0.49, 0.25, 0.4612, 0.05045, 0.3833, 0.07439, 0.3673, 0.07439, 0.3673, 0.05045, 0.3833, 0.2968, 0.4854, 0.2912, 0.4571, 0.2912, 0.4571, 0.2968, 0.4854, 0.4571, 0.2912, 0.4612, 0.25, 0.4612, 0.25, 0.4571, 0.2912, 0.1007, 0.3993, 0.08029, 0.4197, 0.08029, 0.4197, 0.1007, 0.3993, 0.3308, 0.4451, 0.3418, 0.4717, 0.3418, 0.4717, 0.3308, 0.4451, 0.1167, 0.4496, 0.1327, 0.4256, 0.1327, 0.4256, 0.1167, 0.4496, 0.3833, 0.4496, 0.3673, 0.4256, 0.3673, 0.4256, 0.3833, 0.4496, 0.4571, 0.2088, 0.4451, 0.1692, 0.4451, 0.1692, 0.4571, 0.2088, 0.1692, 0.4451, 0.1582, 0.4717, 0.1582, 0.4717, 0.1692, 0.4451, 0.3993, 0.3993, 0.4197, 0.4197, 0.4197, 0.4197, 0.3993, 0.3993, 0.2032, 0.4854, 0.2088, 0.4571, 0.2088, 0.4571, 0.2032, 0.4854, 0.4496, 0.3833, 0.4256, 0.3673, 0.4256, 0.3673, 0.4496, 0.3833, 0.4256, 0.1327, 0.3993, 0.1007, 0.3993, 0.1007, 0.4256, 0.1327, 0.4451, 0.3308, 0.4717, 0.3418, 0.4717, 0.3418, 0.4451, 0.3308, 0.9688, 0.8333, 0.9688, 1.0, 0.9375, 0.9893, 0.9375, 0.8333, 0.9062, 0.8333, 0.9062, 1.0, 0.875, 0.9893, 0.875, 0.8333, 0.8437, 0.8333, 0.8438, 1.0, 0.8125, 0.9893, 0.8125, 0.8333, 0.7812, 0.8333, 0.7812, 1.0, 0.75, 0.9893, 0.75, 0.8333, 0.7188, 0.8333, 0.7188, 1.0, 0.6875, 0.9893, 0.6875, 0.8333, 0.6562, 0.8333, 0.6562, 1.0, 0.625, 0.9893, 0.625, 0.8333, 0.5938, 0.8333, 0.5938, 1.0, 0.5625, 0.9893, 0.5625, 0.8333, 0.5312, 0.8333, 0.5312, 1.0, 0.5, 0.9893, 0.5, 0.8333, 0.4687, 0.8333, 0.4688, 1.0, 0.4375, 0.9893, 0.4375, 0.8333, 0.4062, 0.8333, 0.4062, 1.0, 0.375, 0.9893, 0.375, 0.8333, 0.3438, 0.8333, 0.3438, 1.0, 0.3125, 0.9893, 0.3125, 0.8333, 0.2812, 0.8333, 0.2812, 1.0, 0.25, 0.9893, 0.25, 0.8333, 0.2188, 0.8333, 0.2188, 1.0, 0.1875, 0.9893, 0.1875, 0.8333, 0.1562, 0.8333, 0.1562, 1.0, 0.125, 0.9893, 0.125, 0.8333, 0.09375, 0.8333, 0.09375, 1.0, 0.0625, 0.9893, 0.0625, 0.8333, 0.03125, 0.8333, 0.03125, 1.0, 0.0, 0.9893, 0.0, 0.8333, 1.0, 0.8333, 1.0, 0.9893, 1.0, 1.0, 0.9688, 1.0, 0.9687, 0.9893, 0.9688, 0.8333, 0.9375, 0.8333, 0.9375, 0.9893, 0.9375, 1.0, 0.9062, 1.0, 0.9062, 0.9893, 0.9062, 0.8333, 0.875, 0.8333, 0.875, 0.9893, 0.875, 1.0, 0.8438, 1.0, 0.8438, 0.9893, 0.8437, 0.8333, 0.8125, 0.8333, 0.8125, 0.9893, 0.8125, 1.0, 0.7812, 1.0, 0.7812, 0.9893, 0.7812, 0.8333, 0.75, 0.8333, 0.75, 0.9893, 0.75, 1.0, 0.7188, 1.0, 0.7188, 0.9893, 0.7188, 0.8333, 0.6875, 0.8333, 0.6875, 0.9893, 0.6875, 1.0, 0.6562, 1.0, 0.6562, 0.9893, 0.6562, 0.8333, 0.625, 0.8333, 0.625, 0.9893, 0.625, 1.0, 0.5938, 1.0, 0.5938, 0.9893, 0.5938, 0.8333, 0.5625, 0.8333, 0.5625, 0.9893, 0.5625, 1.0, 0.5312, 1.0, 0.5312, 0.9893, 0.5312, 0.8333, 0.5, 0.8333, 0.5, 0.9893, 0.5, 1.0, 0.4688, 1.0, 0.4687, 0.9893, 0.4687, 0.8333, 0.4375, 0.8333, 0.4375, 0.9893, 0.4375, 1.0, 0.4062, 1.0, 0.4062, 0.9893, 0.4062, 0.8333, 0.375, 0.8333, 0.375, 0.9893, 0.375, 1.0, 0.3438, 1.0, 0.3437, 0.9893, 0.3438, 0.8333, 0.3125, 0.8333, 0.3125, 0.9893, 0.3125, 1.0, 0.2812, 1.0, 0.2812, 0.9893, 0.2812, 0.8333, 0.25, 0.8333, 0.25, 0.9893, 0.25, 1.0, 0.2188, 1.0, 0.2187, 0.9893, 0.2188, 0.8333, 0.1875, 0.8333, 0.1875, 0.9893, 0.1875, 1.0, 0.1562, 1.0, 0.1562, 0.9893, 0.1562, 0.8333, 0.125, 0.8333, 0.125, 0.9893, 0.125, 1.0, 0.09375, 1.0, 0.09375, 0.9893, 0.09375, 0.8333, 0.0625, 0.8333, 0.0625, 0.9893, 0.0625, 1.0, 0.03125, 1.0, 0.03125, 0.9893, 0.03125, 0.8333, 0.03125, 0.6667, 0.03125, 0.8333, 0.0, 0.8333, 0.0, 0.6667, 0.0625, 0.5, 0.0625, 0.6667, 0.03125, 0.6667, 0.03125, 0.5, 0.09375, 0.6667, 0.09375, 0.8333, 0.0625, 0.8333, 0.0625, 0.6667, 0.125, 0.5, 0.125, 0.6667, 0.09375, 0.6667, 0.09375, 0.5, 0.1562, 0.6667, 0.1562, 0.8333, 0.125, 0.8333, 0.125, 0.6667, 0.1875, 0.5, 0.1875, 0.6667, 0.1562, 0.6667, 0.1562, 0.5, 0.2188, 0.6667, 0.2188, 0.8333, 0.1875, 0.8333, 0.1875, 0.6667, 0.25, 0.5, 0.25, 0.6667, 0.2188, 0.6667, 0.2188, 0.5, 0.2812, 0.6667, 0.2812, 0.8333, 0.25, 0.8333, 0.25, 0.6667, 0.3125, 0.5, 0.3125, 0.6667, 0.2812, 0.6667, 0.2812, 0.5, 0.3438, 0.6667, 0.3438, 0.8333, 0.3125, 0.8333, 0.3125, 0.6667, 0.375, 0.5, 0.375, 0.6667, 0.3438, 0.6667, 0.3438, 0.5, 0.4062, 0.6667, 0.4062, 0.8333, 0.375, 0.8333, 0.375, 0.6667, 0.4375, 0.5, 0.4375, 0.6667, 0.4062, 0.6667, 0.4062, 0.5, 0.4688, 0.6667, 0.4687, 0.8333, 0.4375, 0.8333, 0.4375, 0.6667, 0.5, 0.5, 0.5, 0.6667, 0.4688, 0.6667, 0.4688, 0.5, 0.5312, 0.6667, 0.5312, 0.8333, 0.5, 0.8333, 0.5, 0.6667, 0.5625, 0.5, 0.5625, 0.6667, 0.5312, 0.6667, 0.5312, 0.5, 0.5938, 0.6667, 0.5938, 0.8333, 0.5625, 0.8333, 0.5625, 0.6667, 0.625, 0.5, 0.625, 0.6667, 0.5938, 0.6667, 0.5938, 0.5, 0.6562, 0.6667, 0.6562, 0.8333, 0.625, 0.8333, 0.625, 0.6667, 0.6875, 0.5, 0.6875, 0.6667, 0.6562, 0.6667, 0.6562, 0.5, 0.7188, 0.6667, 0.7188, 0.8333, 0.6875, 0.8333, 0.6875, 0.6667, 0.75, 0.5, 0.75, 0.6667, 0.7188, 0.6667, 0.7188, 0.5, 0.7812, 0.6667, 0.7812, 0.8333, 0.75, 0.8333, 0.75, 0.6667, 0.8125, 0.5, 0.8125, 0.6667, 0.7812, 0.6667, 0.7812, 0.5, 0.8438, 0.6667, 0.8437, 0.8333, 0.8125, 0.8333, 0.8125, 0.6667, 0.875, 0.5, 0.875, 0.6667, 0.8438, 0.6667, 0.8438, 0.5, 0.9062, 0.6667, 0.9062, 0.8333, 0.875, 0.8333, 0.875, 0.6667, 0.9375, 0.5, 0.9375, 0.6667, 0.9062, 0.6667, 0.9062, 0.5, 0.9688, 0.6667, 0.9688, 0.8333, 0.9375, 0.8333, 0.9375, 0.6667, 1.0, 0.5, 1.0, 0.6667, 0.9688, 0.6667, 0.9688, 0.5, 0.4197, 0.08029, 0.3833, 0.05045, 0.3833, 0.05045, 0.4197, 0.08029, 0.875, 0.6667, 0.9062, 0.6667, 0.9062, 0.6667, 0.875, 0.6667, 0.5938, 0.6667, 0.5938, 0.5, 0.5938, 0.5, 0.5938, 0.6667, 0.9062, 0.8333, 0.875, 0.8333, 0.875, 0.8333, 0.9062, 0.8333, 0.9375, 0.6667, 0.9062, 0.6667, 0.9062, 0.6667, 0.9375, 0.6667, 0.1582, 0.02827, 0.1582, 0.02827, 0.1582, 0.02827, 0.1582, 0.02827, 0.9062, 0.8333, 0.9375, 0.8333, 0.9375, 0.8333, 0.9062, 0.8333, 0.5625, 0.5, 0.5625, 0.6667, 0.5625, 0.6667, 0.5625, 0.5, 0.2032, 0.4854, 0.2032, 0.4854, 0.2032, 0.4854, 0.2032, 0.4854, 0.9375, 0.6667, 0.9688, 0.6667, 0.9688, 0.6667, 0.9375, 0.6667, 0.7968, 0.01461, 0.8418, 0.02827, 0.8418, 0.02827, 0.7968, 0.01461, 0.25, 0.49, 0.25, 0.49, 0.25, 0.49, 0.25, 0.49, 0.9688, 0.8333, 0.9375, 0.8333, 0.9375, 0.8333, 0.9688, 0.8333, 0.3418, 0.02827, 0.2968, 0.01461, 0.2968, 0.01461, 0.3418, 0.02827, 0.4717, 0.3418, 0.4717, 0.3418, 0.4717, 0.3418, 0.4717, 0.3418, 1.0, 0.6667, 0.9688, 0.6667, 0.9688, 0.6667, 1.0, 0.6667, 0.5312, 0.6667, 0.5312, 0.5, 0.5312, 0.5, 0.5312, 0.6667, 0.9688, 0.8333, 1.0, 0.8333, 1.0, 0.8333, 0.9688, 0.8333, 0.01461, 0.2968, 0.01461, 0.2968, 0.01461, 0.2968, 0.01461, 0.2968, 0.5, 0.5, 0.5, 0.6667, 0.5, 0.6667, 0.5, 0.5, 0.01461, 0.2032, 0.01461, 0.2032, 0.01461, 0.2032, 0.01461, 0.2032, 0.7032, 0.01461, 0.75, 0.01, 0.75, 0.01, 0.7032, 0.01461, 0.01, 0.25, 0.01, 0.25, 0.01, 0.25, 0.01, 0.25, 0.25, 0.01, 0.2032, 0.01461, 0.2032, 0.01461, 0.25, 0.01, 0.4688, 0.6667, 0.4688, 0.5, 0.4688, 0.5, 0.4688, 0.6667, 0.4375, 0.5, 0.4375, 0.6667, 0.4375, 0.6667, 0.4375, 0.5, 0.0, 0.5, 0.0, 0.6667, 0.0, 0.6667, 0.0, 0.5, 0.6167, 0.05045, 0.6582, 0.02827, 0.6582, 0.02827, 0.6167, 0.05045, 1.0, 0.8333, 1.0, 0.6667, 1.0, 0.6667, 1.0, 0.8333, 0.1582, 0.02827, 0.1167, 0.05045, 0.1167, 0.05045, 0.1582, 0.02827, 0.9688, 0.6667, 0.9688, 0.8333, 0.9688, 0.8333, 0.9688, 0.6667, 0.4062, 0.6667, 0.4062, 0.5, 0.4062, 0.5, 0.4062, 0.6667, 0.9375, 0.8333, 0.9375, 0.6667, 0.9375, 0.6667, 0.9375, 0.8333, 0.02827, 0.3418, 0.02827, 0.3418, 0.02827, 0.3418, 0.02827, 0.3418, 0.9062, 0.6667, 0.9062, 0.8333, 0.9062, 0.8333, 0.9062, 0.6667, 0.4717, 0.1582, 0.4717, 0.1582, 0.4717, 0.1582, 0.4717, 0.1582, 0.9688, 1.0, 0.9688, 0.8333, 0.9688, 0.8333, 0.9688, 1.0, 0.875, 0.8333, 0.875, 0.6667, 0.875, 0.6667, 0.875, 0.8333, 0.375, 0.5, 0.375, 0.6667, 0.375, 0.6667, 0.375, 0.5, 0.9375, 0.8333, 0.9375, 0.9893, 0.9375, 0.9893, 0.9375, 0.8333, 0.8438, 0.6667, 0.8437, 0.8333, 0.8437, 0.8333, 0.8438, 0.6667, 0.5504, 0.1167, 0.5803, 0.08029, 0.5803, 0.08029, 0.5504, 0.1167, 0.9062, 1.0, 0.9062, 0.8333, 0.9062, 0.8333, 0.9062, 1.0, 0.8125, 0.8333, 0.8125, 0.6667, 0.8125, 0.6667, 0.8125, 0.8333, 0.08029, 0.08029, 0.05045, 0.1167, 0.05045, 0.1167, 0.08029, 0.08029, 0.875, 0.8333, 0.875, 0.9893, 0.875, 0.9893, 0.875, 0.8333, 0.7812, 0.6667, 0.7812, 0.8333, 0.7812, 0.8333, 0.7812, 0.6667, 0.3438, 0.6667, 0.3438, 0.5, 0.3438, 0.5, 0.3438, 0.6667, 0.8438, 1.0, 0.8437, 0.8333, 0.8437, 0.8333, 0.8438, 1.0, 0.75, 0.8333, 0.75, 0.6667, 0.75, 0.6667, 0.75, 0.8333, 0.8125, 0.8333, 0.8125, 0.9893, 0.8125, 0.9893, 0.8125, 0.8333, 0.7188, 0.6667, 0.7188, 0.8333, 0.7188, 0.8333, 0.7188, 0.6667, 0.25, 0.01, 0.25, 0.01, 0.25, 0.01, 0.25, 0.01, 0.7812, 1.0, 0.7812, 0.8333, 0.7812, 0.8333, 0.7812, 1.0, 0.6875, 0.8333, 0.6875, 0.6667, 0.6875, 0.6667, 0.6875, 0.8333, 0.3125, 0.5, 0.3125, 0.6667, 0.3125, 0.6667, 0.3125, 0.5, 0.75, 0.8333, 0.75, 0.9893, 0.75, 0.9893, 0.75, 0.8333, 0.6562, 0.6667, 0.6562, 0.8333, 0.6562, 0.8333, 0.6562, 0.6667, 0.5146, 0.2032, 0.5283, 0.1582, 0.5283, 0.1582, 0.5146, 0.2032, 0.7188, 1.0, 0.7188, 0.8333, 0.7188, 0.8333, 0.7188, 1.0, 0.625, 0.8333, 0.625, 0.6667, 0.625, 0.6667, 0.625, 0.8333, 0.02827, 0.1582, 0.01461, 0.2032, 0.01461, 0.2032, 0.02827, 0.1582, 0.6875, 0.8333, 0.6875, 0.9893, 0.6875, 0.9893, 0.6875, 0.8333, 0.5938, 0.6667, 0.5938, 0.8333, 0.5938, 0.8333, 0.5938, 0.6667, 0.2812, 0.6667, 0.2812, 0.5, 0.2812, 0.5, 0.2812, 0.6667, 0.6562, 1.0, 0.6562, 0.8333, 0.6562, 0.8333, 0.6562, 1.0, 0.5625, 0.8333, 0.5625, 0.6667, 0.5625, 0.6667, 0.5625, 0.8333, 0.625, 0.8333, 0.625, 0.9893, 0.625, 0.9893, 0.625, 0.8333, 0.5312, 0.6667, 0.5312, 0.8333, 0.5312, 0.8333, 0.5312, 0.6667, 0.5938, 1.0, 0.5938, 0.8333, 0.5938, 0.8333, 0.5938, 1.0, 0.5, 0.8333, 0.5, 0.6667, 0.5, 0.6667, 0.5, 0.8333, 0.25, 0.5, 0.25, 0.6667, 0.25, 0.6667, 0.25, 0.5, 0.5625, 0.8333, 0.5625, 0.9893, 0.5625, 0.9893, 0.5625, 0.8333, 0.4688, 0.6667, 0.4687, 0.8333, 0.4687, 0.8333, 0.4688, 0.6667, 0.5146, 0.2968, 0.51, 0.25, 0.51, 0.25, 0.5146, 0.2968, 0.5312, 1.0, 0.5312, 0.8333, 0.5312, 0.8333, 0.5312, 1.0, 0.4375, 0.8333, 0.4375, 0.6667, 0.4375, 0.6667, 0.4375, 0.8333, 0.01, 0.25, 0.01461, 0.2968, 0.01461, 0.2968, 0.01, 0.25, 0.5, 0.8333, 0.5, 0.9893, 0.5, 0.9893, 0.5, 0.8333, 0.4062, 0.6667, 0.4062, 0.8333, 0.4062, 0.8333, 0.4062, 0.6667, 0.2188, 0.6667, 0.2188, 0.5, 0.2188, 0.5, 0.2188, 0.6667, 0.4688, 1.0, 0.4687, 0.8333, 0.4687, 0.8333, 0.4688, 1.0, 0.375, 0.8333, 0.375, 0.6667, 0.375, 0.6667, 0.375, 0.8333, 0.4375, 0.8333, 0.4375, 0.9893, 0.4375, 0.9893, 0.4375, 0.8333, 0.3438, 0.6667, 0.3438, 0.8333, 0.3438, 0.8333, 0.3438, 0.6667, 0.1875, 0.5, 0.1875, 0.6667, 0.1875, 0.6667, 0.1875, 0.5, 0.4062, 1.0, 0.4062, 0.8333, 0.4062, 0.8333, 0.4062, 1.0, 0.3125, 0.8333, 0.3125, 0.6667, 0.3125, 0.6667, 0.3125, 0.8333, 0.5504, 0.3833, 0.5283, 0.3418, 0.5283, 0.3418, 0.5504, 0.3833, 0.375, 0.8333, 0.375, 0.9893, 0.375, 0.9893, 0.375, 0.8333, 0.2812, 0.6667, 0.2812, 0.8333, 0.2812, 0.8333, 0.2812, 0.6667, 0.02827, 0.3418, 0.05045, 0.3833, 0.05045, 0.3833, 0.02827, 0.3418, 0.3438, 1.0, 0.3438, 0.8333, 0.3438, 0.8333, 0.3438, 1.0, 0.25, 0.8333, 0.25, 0.6667, 0.25, 0.6667, 0.25, 0.8333, 0.1562, 0.6667, 0.1562, 0.5, 0.1562, 0.5, 0.1562, 0.6667, 0.3125, 0.8333, 0.3125, 0.9893, 0.3125, 0.9893, 0.3125, 0.8333, 0.2188, 0.6667, 0.2188, 0.8333, 0.2188, 0.8333, 0.2188, 0.6667, 0.2812, 1.0, 0.2812, 0.8333, 0.2812, 0.8333, 0.2812, 1.0, 0.1875, 0.8333, 0.1875, 0.6667, 0.1875, 0.6667, 0.1875, 0.8333, 0.2968, 0.4854, 0.2968, 0.4854, 0.2968, 0.4854, 0.2968, 0.4854, 0.25, 0.8333, 0.25, 0.9893, 0.25, 0.9893, 0.25, 0.8333, 0.1562, 0.6667, 0.1562, 0.8333, 0.1562, 0.8333, 0.1562, 0.6667, 0.125, 0.5, 0.125, 0.6667, 0.125, 0.6667, 0.125, 0.5, 0.2188, 1.0, 0.2188, 0.8333, 0.2188, 0.8333, 0.2188, 1.0, 0.125, 0.8333, 0.125, 0.6667, 0.125, 0.6667, 0.125, 0.8333, 0.6167, 0.4496, 0.5803, 0.4197, 0.5803, 0.4197, 0.6167, 0.4496, 0.1875, 0.8333, 0.1875, 0.9893, 0.1875, 0.9893, 0.1875, 0.8333, 0.09375, 0.6667, 0.09375, 0.8333, 0.09375, 0.8333, 0.09375, 0.6667, 0.08029, 0.4197, 0.1167, 0.4496, 0.1167, 0.4496, 0.08029, 0.4197, 0.1562, 1.0, 0.1562, 0.8333, 0.1562, 0.8333, 0.1562, 1.0, 0.0625, 0.8333, 0.0625, 0.6667, 0.0625, 0.6667, 0.0625, 0.8333, 0.09375, 0.6667, 0.09375, 0.5, 0.09375, 0.5, 0.09375, 0.6667, 0.125, 0.8333, 0.125, 0.9893, 0.125, 0.9893, 0.125, 0.8333, 0.03125, 0.6667, 0.03125, 0.8333, 0.03125, 0.8333, 0.03125, 0.6667, 0.09375, 1.0, 0.09375, 0.8333, 0.09375, 0.8333, 0.09375, 1.0, 0.0, 0.6667, 0.03125, 0.6667, 0.03125, 0.6667, 0.0, 0.6667, 0.3418, 0.02827, 0.3418, 0.02827, 0.3418, 0.02827, 0.3418, 0.02827, 0.0625, 0.8333, 0.0625, 0.9893, 0.0625, 0.9893, 0.0625, 0.8333, 0.03125, 0.8333, 0.0, 0.8333, 0.0, 0.8333, 0.03125, 0.8333, 0.0625, 0.5, 0.0625, 0.6667, 0.0625, 0.6667, 0.0625, 0.5, 0.03125, 1.0, 0.03125, 0.8333, 0.03125, 0.8333, 0.03125, 1.0, 0.0625, 0.6667, 0.03125, 0.6667, 0.03125, 0.6667, 0.0625, 0.6667, 0.7032, 0.4854, 0.6582, 0.4717, 0.6582, 0.4717, 0.7032, 0.4854, 0.0, 0.8333, 0.0, 0.9893, 0.0, 0.9893, 0.0, 0.8333, 0.03125, 0.8333, 0.0625, 0.8333, 0.0625, 0.8333, 0.03125, 0.8333, 0.1582, 0.4717, 0.2032, 0.4854, 0.2032, 0.4854, 0.1582, 0.4717, 0.0625, 0.6667, 0.09375, 0.6667, 0.09375, 0.6667, 0.0625, 0.6667, 0.03125, 0.6667, 0.03125, 0.5, 0.03125, 0.5, 0.03125, 0.6667, 0.09375, 0.8333, 0.0625, 0.8333, 0.0625, 0.8333, 0.09375, 0.8333, 0.125, 0.6667, 0.09375, 0.6667, 0.09375, 0.6667, 0.125, 0.6667, 0.4496, 0.3833, 0.4496, 0.3833, 0.4496, 0.3833, 0.4496, 0.3833, 0.09375, 0.8333, 0.125, 0.8333, 0.125, 0.8333, 0.09375, 0.8333, 0.125, 0.6667, 0.1562, 0.6667, 0.1562, 0.6667, 0.125, 0.6667, 0.1562, 0.8333, 0.125, 0.8333, 0.125, 0.8333, 0.1562, 0.8333, 0.1875, 0.6667, 0.1562, 0.6667, 0.1562, 0.6667, 0.1875, 0.6667, 0.1562, 0.8333, 0.1875, 0.8333, 0.1875, 0.8333, 0.1562, 0.8333, 0.1875, 0.6667, 0.2188, 0.6667, 0.2188, 0.6667, 0.1875, 0.6667, 0.2188, 0.8333, 0.1875, 0.8333, 0.1875, 0.8333, 0.2188, 0.8333, 0.25, 0.6667, 0.2188, 0.6667, 0.2188, 0.6667, 0.25, 0.6667, 0.2188, 0.8333, 0.25, 0.8333, 0.25, 0.8333, 0.2188, 0.8333, 0.25, 0.6667, 0.2812, 0.6667, 0.2812, 0.6667, 0.25, 0.6667, 0.2812, 0.8333, 0.25, 0.8333, 0.25, 0.8333, 0.2812, 0.8333, 0.3125, 0.6667, 0.2812, 0.6667, 0.2812, 0.6667, 0.3125, 0.6667, 0.2812, 0.8333, 0.3125, 0.8333, 0.3125, 0.8333, 0.2812, 0.8333, 0.3125, 0.6667, 0.3438, 0.6667, 0.3438, 0.6667, 0.3125, 0.6667, 0.7968, 0.4854, 0.75, 0.49, 0.75, 0.49, 0.7968, 0.4854, 0.3438, 0.8333, 0.3125, 0.8333, 0.3125, 0.8333, 0.3438, 0.8333, 0.25, 0.49, 0.2968, 0.4854, 0.2968, 0.4854, 0.25, 0.49, 0.375, 0.6667, 0.3438, 0.6667, 0.3438, 0.6667, 0.375, 0.6667, 0.9688, 0.6667, 0.9688, 0.5, 0.9688, 0.5, 0.9688, 0.6667, 0.3438, 0.8333, 0.375, 0.8333, 0.375, 0.8333, 0.3438, 0.8333, 0.375, 0.6667, 0.4062, 0.6667, 0.4062, 0.6667, 0.375, 0.6667, 0.49, 0.25, 0.49, 0.25, 0.49, 0.25, 0.49, 0.25, 0.4854, 0.2968, 0.4854, 0.2968, 0.4854, 0.2968, 0.4854, 0.2968, 0.4062, 0.8333, 0.375, 0.8333, 0.375, 0.8333, 0.4062, 0.8333, 0.9375, 0.5, 0.9375, 0.6667, 0.9375, 0.6667, 0.9375, 0.5, 0.4375, 0.6667, 0.4062, 0.6667, 0.4062, 0.6667, 0.4375, 0.6667, 0.8833, 0.4496, 0.8418, 0.4717, 0.8418, 0.4717, 0.8833, 0.4496, 0.4062, 0.8333, 0.4375, 0.8333, 0.4375, 0.8333, 0.4062, 0.8333, 0.3418, 0.4717, 0.3833, 0.4496, 0.3833, 0.4496, 0.3418, 0.4717, 0.05045, 0.3833, 0.05045, 0.3833, 0.05045, 0.3833, 0.05045, 0.3833, 0.4375, 0.6667, 0.4688, 0.6667, 0.4688, 0.6667, 0.4375, 0.6667, 0.9062, 0.6667, 0.9062, 0.5, 0.9062, 0.5, 0.9062, 0.6667, 0.08029, 0.4197, 0.08029, 0.4197, 0.08029, 0.4197, 0.08029, 0.4197, 0.4687, 0.8333, 0.4375, 0.8333, 0.4375, 0.8333, 0.4687, 0.8333, 0.3418, 0.4717, 0.3418, 0.4717, 0.3418, 0.4717, 0.3418, 0.4717, 0.5, 0.6667, 0.4688, 0.6667, 0.4688, 0.6667, 0.5, 0.6667, 0.2968, 0.01461, 0.2968, 0.01461, 0.2968, 0.01461, 0.2968, 0.01461, 0.4687, 0.8333, 0.5, 0.8333, 0.5, 0.8333, 0.4687, 0.8333, 0.875, 0.5, 0.875, 0.6667, 0.875, 0.6667, 0.875, 0.5, 0.5, 0.6667, 0.5312, 0.6667, 0.5312, 0.6667, 0.5, 0.6667, 0.9496, 0.3833, 0.9197, 0.4197, 0.9197, 0.4197, 0.9496, 0.3833, 0.4854, 0.2032, 0.4854, 0.2032, 0.4854, 0.2032, 0.4854, 0.2032, 0.5312, 0.8333, 0.5, 0.8333, 0.5, 0.8333, 0.5312, 0.8333, 0.4197, 0.4197, 0.4496, 0.3833, 0.4496, 0.3833, 0.4197, 0.4197, 0.5625, 0.6667, 0.5312, 0.6667, 0.5312, 0.6667, 0.5625, 0.6667])
me_x.use_remesh_fix_poles = True
me_x.use_remesh_preserve_attributes = False
me_x.use_mirror_vertex_groups = False
me_x.update()

# ---- objects
ob_x = bpy.data.objects.new('圓柱體', me_x)

# ---- transforms, parenting, visibility, modifiers, constraints
ob_x.location = (0.0, 0.0, 0.0)
ob_x.lineart.crease_threshold = 0.0

# ---- collection membership
col_collection.objects.link(ob_x)

# ---- scene / render settings (as saved in the file)
scene.frame_start = 1; scene.frame_end = 250; scene.frame_set(1)
scene.render.engine = 'BLENDER_EEVEE_NEXT'
scene.cycles.use_denoising = False
scene.cycles.samples = 128
scene.cycles.sampling_pattern = 'TABULATED_SOBOL'
scene.cycles.use_adaptive_sampling = False
scene.cycles.use_light_tree = False
scene.view_settings.view_transform = 'Filmic'
scene.unit_settings.scale_length = 0.001
bpy.context.view_layer.update()

# ---- added for rendering (the .blend has no active camera and no usable light): camera, sun
cam_auto = bpy.data.cameras.new('AutoCamera')
cam_auto.lens = 50.0
cam_auto.sensor_width = 36.0
cam_auto.clip_end = 1000.0
ob_auto_camera = bpy.data.objects.new('AutoCamera', cam_auto)
scene.collection.objects.link(ob_auto_camera)
ob_auto_camera.location = (33.2559, -39.9071, 26.6048)
ob_auto_camera.rotation_euler = (1.09748, -7.21219e-08, 0.694738)
scene.camera = ob_auto_camera
light_auto_sun = bpy.data.lights.new('AutoSun', 'SUN')
light_auto_sun.energy = 3.0
light_auto_sun.angle = 0.0523599
ob_auto_sun = bpy.data.objects.new('AutoSun', light_auto_sun)
scene.collection.objects.link(ob_auto_sun)
ob_auto_sun.rotation_euler = (0.872665, 0.174533, 0.523599)
bpy.context.view_layer.update()
